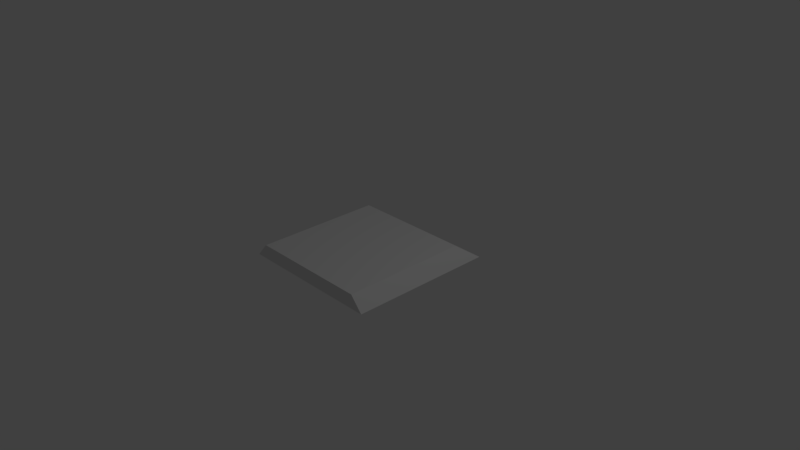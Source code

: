 # Source: Tab.blend  (saved by Blender 2.79.0; exported with 4.5.12 LTS)
import bpy
from mathutils import Matrix  # noqa: F401  (used for matrix-valued properties, if any)

bpy.ops.wm.read_factory_settings(use_empty=True)
scene = bpy.context.scene
scene.name = 'Scene'

# ---- collections
col_collection_1 = bpy.data.collections.new('Collection 1'); scene.collection.children.link(col_collection_1)

# ---- materials (node trees are filled in below, after node groups)
mat_material = bpy.data.materials.new('Material')
mat_material.alpha_threshold = 0.0
mat_material.use_transparent_shadow = False
mat_material.roughness = 0.5
mat_material.line_color = (0.0, 0.0, 0.0, 1.0)

# ---- material node trees

# ---- world
world_world = bpy.data.worlds.new('World'); scene.world = world_world
world_world.color = (0.05088, 0.05088, 0.05088)
world_world.use_sun_shadow = False
world_world.sun_shadow_jitter_overblur = 0.0
world_world.cycles.sampling_method = 'MANUAL'

# ---- cameras
cam_camera = bpy.data.cameras.new('Camera')
cam_camera.clip_end = 100.0
cam_camera.lens = 35.0
cam_camera.sensor_width = 32.0
cam_camera.sensor_height = 18.0
cam_camera.ortho_scale = 7.314
cam_camera.dof.focus_distance = 0.0
cam_camera.dof.aperture_fstop = 128.0

# ---- lights
light_lamp = bpy.data.lights.new('Lamp', 'POINT')
light_lamp.transmission_factor = 0.0
light_lamp.cutoff_distance = 30.0
light_lamp.energy = 100.0
light_lamp.shadow_buffer_clip_start = 1.001
light_lamp.shadow_soft_size = 0.1
light_lamp.shadow_maximum_resolution = 0.006
light_lamp.use_absolute_resolution = True

# ---- meshes
me_cube = bpy.data.meshes.new('Cube')
me_cube.from_pydata([(1.0, 1.0, -0.02222), (1.0, -1.008, -0.02222), (-1.0, -1.008, -0.02222), (-1.0, 1.0, -0.02222), (0.8321, 0.7328, 0.1704), (0.8321, -1.008, 0.1704), (-0.8321, -1.008, 0.1704), (-0.8321, 0.7328, 0.1704)], [], [(0, 1, 2, 3), (4, 7, 6, 5), (0, 4, 5, 1), (1, 5, 6, 2), (2, 6, 7, 3), (4, 0, 3, 7)])
_uv = me_cube.uv_layers.new(name='UVMap')
_uv.uv.foreach_set('vector', [0.0, 0.0, 1.0, 0.0, 1.0, 1.0, 0.0, 1.0, 0.0, 0.0, 1.0, 0.0, 1.0, 1.0, 0.0, 1.0, 0.0, 0.0, 1.0, 0.0, 1.0, 1.0, 0.0, 1.0, 0.0, 0.0, 1.0, 0.0, 1.0, 1.0, 0.0, 1.0, 0.0, 0.0, 1.0, 0.0, 1.0, 1.0, 0.0, 1.0, 0.0, 0.0, 1.0, 0.0, 1.0, 1.0, 0.0, 1.0])
me_cube.materials.append(mat_material)
me_cube.use_remesh_preserve_volume = False
me_cube.use_remesh_preserve_attributes = False
me_cube.use_mirror_vertex_groups = False
me_cube.update()

# ---- objects
ob_cube = bpy.data.objects.new('Cube', me_cube)
ob_lamp = bpy.data.objects.new('Lamp', light_lamp)
ob_camera = bpy.data.objects.new('Camera', cam_camera)

# ---- transforms, parenting, visibility, modifiers, constraints
ob_cube.location = (0.0, 0.0, 0.0)
ob_cube.lock_rotations_4d = False
ob_cube.empty_display_type = 'ARROWS'
ob_cube.lineart.crease_threshold = 0.0
ob_lamp.location = (4.076, 1.005, 5.904)
ob_lamp.rotation_euler = (0.6503, 0.05522, 1.866)
ob_lamp.lock_rotations_4d = False
ob_lamp.empty_display_type = 'ARROWS'
ob_lamp.color = (0.0, 0.0, 0.0, 0.0)
ob_lamp.lineart.crease_threshold = 0.0
ob_camera.location = (7.481, -6.508, 5.344)
ob_camera.rotation_euler = (1.109, 0.0, 0.8149)
ob_camera.lock_rotations_4d = False
ob_camera.empty_display_type = 'ARROWS'
ob_camera.color = (0.0, 0.0, 0.0, 0.0)
ob_camera.display_type = 'WIRE'
ob_camera.lineart.crease_threshold = 0.0

# ---- collection membership
col_collection_1.objects.link(ob_cube)
col_collection_1.objects.link(ob_lamp)
col_collection_1.objects.link(ob_camera)

# ---- scene / render settings (as saved in the file)
scene.camera = ob_camera
scene.frame_start = 1; scene.frame_end = 250; scene.frame_set(1)
scene.render.engine = 'BLENDER_EEVEE_NEXT'
scene.render.resolution_percentage = 50
scene.render.dither_intensity = 0.0
scene.cycles.use_denoising = False
scene.cycles.samples = 128
scene.cycles.sampling_pattern = 'TABULATED_SOBOL'
scene.cycles.use_adaptive_sampling = False
scene.cycles.use_light_tree = False
scene.cycles.blur_glossy = 0.0
scene.cycles.sample_clamp_indirect = 0.0
scene.view_settings.view_transform = 'Standard'
bpy.context.view_layer.update()
